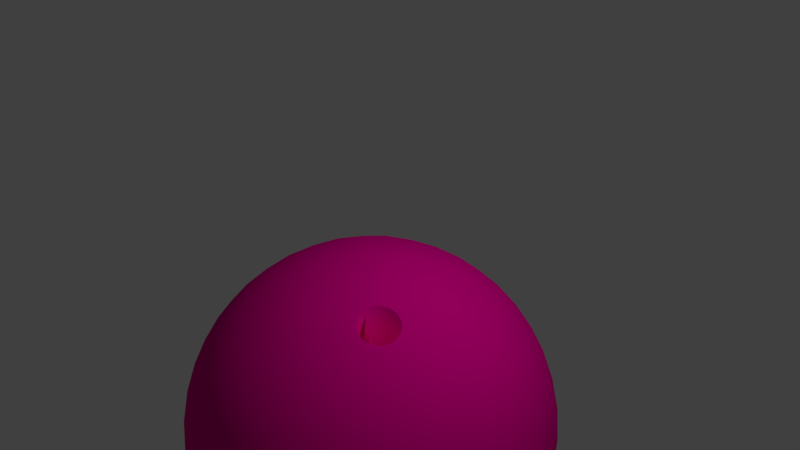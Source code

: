 # Source: BowlingBall.blend  (saved by Blender 2.78.0; exported with 4.5.12 LTS)
import bpy
from mathutils import Matrix  # noqa: F401  (used for matrix-valued properties, if any)

bpy.ops.wm.read_factory_settings(use_empty=True)
scene = bpy.context.scene
scene.name = 'Scene'

# ---- collections
col_collection_1 = bpy.data.collections.new('Collection 1'); scene.collection.children.link(col_collection_1)

# ---- materials (node trees are filled in below, after node groups)
mat_bowlingball = bpy.data.materials.new('BowlingBall')
mat_bowlingball.alpha_threshold = 0.0
mat_bowlingball.use_transparent_shadow = False
mat_bowlingball.diffuse_color = (0.8, 0.0, 0.2848, 1.0)
mat_bowlingball.roughness = 0.5

# ---- material node trees

# ---- world
world_world = bpy.data.worlds.new('World'); scene.world = world_world
world_world.color = (0.05088, 0.05088, 0.05088)
world_world.use_sun_shadow = False
world_world.sun_shadow_jitter_overblur = 0.0
world_world.cycles.sampling_method = 'MANUAL'

# ---- cameras
cam_camera = bpy.data.cameras.new('Camera')
cam_camera.clip_end = 100.0
cam_camera.lens = 35.0
cam_camera.sensor_width = 32.0
cam_camera.sensor_height = 18.0
cam_camera.ortho_scale = 7.314
cam_camera.dof.focus_distance = 0.0
cam_camera.dof.aperture_fstop = 128.0

# ---- lights
light_lamp = bpy.data.lights.new('Lamp', 'POINT')
light_lamp.transmission_factor = 0.0
light_lamp.cutoff_distance = 30.0
light_lamp.energy = 100.0
light_lamp.shadow_buffer_clip_start = 1.001
light_lamp.shadow_soft_size = 0.1
light_lamp.shadow_maximum_resolution = 0.006
light_lamp.use_absolute_resolution = True

# ---- meshes
me_icosphere = bpy.data.meshes.new('Icosphere')
me_icosphere.from_pydata([(0.0, 0.0, -1.0), (0.7236, -0.5257, -0.4472), (-0.2764, -0.8506, -0.4472), (-0.8944, 0.0, -0.4472), (-0.2764, 0.8506, -0.4472), (0.7236, 0.5257, -0.4472), (0.2764, -0.8506, 0.4472), (-0.7236, -0.5257, 0.4472), (-0.7236, 0.5257, 0.4472), (0.2764, 0.8506, 0.4472), (0.8944, 0.0, 0.4472), (0.0, 0.0, 1.0), (-0.2579, -0.7939, -0.5507), (-0.2328, -0.7166, -0.6575), (-0.2007, -0.6177, -0.7604), (-0.1625, -0.5, -0.8507), (-0.1204, -0.3706, -0.921), (-0.07761, -0.2389, -0.9679), (-0.03685, -0.1134, -0.9929), (0.09647, -0.07009, -0.9929), (0.2032, -0.1476, -0.9679), (0.3153, -0.229, -0.921), (0.4253, -0.309, -0.8507), (0.5254, -0.3817, -0.7604), (0.6095, -0.4429, -0.6575), (0.6753, -0.4906, -0.5507), (0.6385, -0.604, -0.477), (0.5319, -0.6817, -0.5023), (0.405, -0.7523, -0.5196), (0.2629, -0.809, -0.5257), (0.1146, -0.8467, -0.5196), (-0.02964, -0.8642, -0.5023), (-0.1615, -0.864, -0.477), (0.7718, 0.4205, -0.477), (0.8127, 0.2952, -0.5023), (0.8407, 0.1527, -0.5196), (0.8506, -1.752e-08, -0.5257), (0.8407, -0.1527, -0.5196), (0.8127, -0.2952, -0.5023), (0.7718, -0.4205, -0.477), (0.09647, 0.07009, -0.9929), (0.2032, 0.1476, -0.9679), (0.3153, 0.229, -0.921), (0.4253, 0.309, -0.8507), (0.5254, 0.3817, -0.7604), (0.6095, 0.4429, -0.6575), (0.6753, 0.4906, -0.5507), (-0.8347, 0.0, -0.5507), (-0.7534, 0.0, -0.6575), (-0.6495, 0.0, -0.7604), (-0.5257, 0.0, -0.8507), (-0.3897, 0.0, -0.921), (-0.2511, 0.0, -0.9679), (-0.1192, 0.0, -0.9929), (-0.3772, -0.7939, -0.477), (-0.484, -0.7166, -0.5023), (-0.5904, -0.6177, -0.5196), (-0.6882, -0.5, -0.5257), (-0.7699, -0.3706, -0.5196), (-0.8311, -0.2389, -0.5023), (-0.8716, -0.1134, -0.477), (-0.2579, 0.7939, -0.5507), (-0.2328, 0.7166, -0.6575), (-0.2007, 0.6177, -0.7604), (-0.1625, 0.5, -0.8507), (-0.1204, 0.3706, -0.921), (-0.07761, 0.2389, -0.9679), (-0.03685, 0.1134, -0.9929), (-0.8716, 0.1134, -0.477), (-0.8311, 0.2389, -0.5023), (-0.7699, 0.3706, -0.5196), (-0.6882, 0.5, -0.5257), (-0.5904, 0.6177, -0.5196), (-0.484, 0.7166, -0.5023), (-0.3772, 0.7939, -0.477), (-0.1615, 0.864, -0.477), (-0.02964, 0.8642, -0.5023), (0.1146, 0.8467, -0.5196), (0.2629, 0.809, -0.5257), (0.405, 0.7523, -0.5196), (0.5319, 0.6817, -0.5023), (0.6385, 0.604, -0.477), (0.9312, -0.07009, 0.3577), (0.9566, -0.1476, 0.2511), (0.9647, -0.229, 0.1299), (0.9511, -0.309, -8.759e-09), (0.9151, -0.3817, -0.1299), (0.8607, -0.4429, -0.2512), (0.7945, -0.4906, -0.3577), (0.7945, 0.4906, -0.3577), (0.8607, 0.4429, -0.2512), (0.9151, 0.3817, -0.1299), (0.9511, 0.309, 8.759e-09), (0.9647, 0.229, 0.1299), (0.9566, 0.1476, 0.2511), (0.9312, 0.07009, 0.3577), (0.2211, -0.9073, 0.3577), (0.1552, -0.9554, 0.2512), (0.08028, -0.9883, 0.1299), (-8.759e-09, -1.0, -8.759e-09), (-0.08028, -0.9883, -0.1299), (-0.1552, -0.9554, -0.2512), (-0.2211, -0.9073, -0.3577), (0.7122, -0.604, -0.3577), (0.6872, -0.6817, -0.2512), (0.6458, -0.7523, -0.1299), (0.5878, -0.809, 8.759e-09), (0.5159, -0.8467, 0.1299), (0.436, -0.8642, 0.2512), (0.3544, -0.864, 0.3577), (-0.7945, -0.4906, 0.3577), (-0.8607, -0.4429, 0.2512), (-0.9151, -0.3817, 0.1299), (-0.9511, -0.309, -8.759e-09), (-0.9647, -0.229, -0.1299), (-0.9566, -0.1476, -0.2511), (-0.9312, -0.07009, -0.3577), (-0.3544, -0.864, -0.3577), (-0.436, -0.8642, -0.2512), (-0.5159, -0.8467, -0.1299), (-0.5878, -0.809, 8.759e-09), (-0.6458, -0.7523, 0.1299), (-0.6872, -0.6817, 0.2512), (-0.7122, -0.604, 0.3577), (-0.7122, 0.604, 0.3577), (-0.6872, 0.6817, 0.2512), (-0.6458, 0.7523, 0.1299), (-0.5878, 0.809, -8.759e-09), (-0.5159, 0.8467, -0.1299), (-0.436, 0.8642, -0.2512), (-0.3544, 0.864, -0.3577), (-0.9312, 0.07009, -0.3577), (-0.9566, 0.1476, -0.2511), (-0.9647, 0.229, -0.1299), (-0.9511, 0.309, 8.759e-09), (-0.9151, 0.3817, 0.1299), (-0.8607, 0.4429, 0.2512), (-0.7945, 0.4906, 0.3577), (0.3544, 0.864, 0.3577), (0.436, 0.8642, 0.2512), (0.5159, 0.8467, 0.1299), (0.5878, 0.809, -8.759e-09), (0.6458, 0.7523, -0.1299), (0.6872, 0.6817, -0.2512), (0.7122, 0.604, -0.3577), (-0.2211, 0.9073, -0.3577), (-0.1552, 0.9554, -0.2512), (-0.08028, 0.9883, -0.1299), (8.759e-09, 1.0, 8.759e-09), (0.08028, 0.9883, 0.1299), (0.1552, 0.9554, 0.2512), (0.2211, 0.9073, 0.3577), (0.8716, -0.1134, 0.477), (0.8311, -0.2389, 0.5023), (0.7699, -0.3706, 0.5196), (0.6882, -0.5, 0.5257), (0.5904, -0.6177, 0.5196), (0.484, -0.7166, 0.5023), (0.3772, -0.7939, 0.477), (0.1615, -0.864, 0.477), (0.02964, -0.8642, 0.5023), (-0.1146, -0.8467, 0.5196), (-0.2629, -0.809, 0.5257), (-0.405, -0.7523, 0.5196), (-0.5319, -0.6817, 0.5023), (-0.6385, -0.604, 0.477), (-0.7718, -0.4205, 0.477), (-0.8127, -0.2952, 0.5023), (-0.8407, -0.1527, 0.5196), (-0.8506, 1.752e-08, 0.5257), (-0.8407, 0.1527, 0.5196), (-0.8127, 0.2952, 0.5023), (-0.7718, 0.4205, 0.477), (-0.6385, 0.604, 0.477), (-0.5319, 0.6817, 0.5023), (-0.405, 0.7523, 0.5196), (-0.2629, 0.809, 0.5257), (-0.1146, 0.8467, 0.5196), (0.02964, 0.8642, 0.5023), (0.1615, 0.864, 0.477), (0.3772, 0.7939, 0.477), (0.484, 0.7166, 0.5023), (0.5904, 0.6177, 0.5196), (0.6882, 0.5, 0.5257), (0.7699, 0.3706, 0.5196), (0.8311, 0.2389, 0.5023), (0.8716, 0.1134, 0.477), (0.03685, -0.1134, 0.9929), (0.07761, -0.2389, 0.9679), (0.1204, -0.3706, 0.921), (0.1625, -0.5, 0.8507), (0.2007, -0.6177, 0.7604), (0.2328, -0.7166, 0.6575), (0.2579, -0.7939, 0.5507), (0.8347, 0.0, 0.5507), (0.7534, 0.0, 0.6575), (0.6495, 0.0, 0.7604), (0.5257, 0.0, 0.8507), (0.3897, 0.0, 0.921), (0.2511, 0.0, 0.9679), (0.1192, 0.0, 0.9929), (-0.09647, -0.07009, 0.9929), (-0.2032, -0.1476, 0.9679), (-0.3153, -0.229, 0.921), (-0.4253, -0.309, 0.8507), (-0.5254, -0.3817, 0.7604), (-0.6095, -0.4429, 0.6575), (-0.6753, -0.4906, 0.5507), (-0.09647, 0.07009, 0.9929), (-0.2032, 0.1476, 0.9679), (-0.3153, 0.229, 0.921), (-0.4253, 0.309, 0.8507), (-0.5254, 0.3817, 0.7604), (-0.6095, 0.4429, 0.6575), (-0.6753, 0.4906, 0.5507), (0.03685, 0.1134, 0.9929), (0.07761, 0.2389, 0.9679), (0.1204, 0.3706, 0.921), (0.1625, 0.5, 0.8507), (0.2007, 0.6177, 0.7604), (0.2328, 0.7166, 0.6575), (0.2579, 0.7939, 0.5507), (0.1662, 0.1207, 0.9787), (0.3072, 0.1265, 0.9432), (0.2152, 0.253, 0.9432), (0.4514, 0.1297, 0.8829), (0.3618, 0.2629, 0.8944), (0.2629, 0.3892, 0.8829), (0.5878, 0.1297, 0.7985), (0.5067, 0.2664, 0.8199), (0.41, 0.3996, 0.8199), (0.305, 0.5189, 0.7986), (0.7063, 0.1265, 0.6966), (0.6382, 0.2629, 0.7236), (0.55, 0.3996, 0.7334), (0.4472, 0.5257, 0.7236), (0.3386, 0.6326, 0.6966), (0.801, 0.1208, 0.5863), (0.7474, 0.253, 0.6143), (0.6721, 0.3892, 0.6299), (0.5778, 0.5189, 0.6299), (0.4716, 0.6326, 0.6143), (0.3624, 0.7245, 0.5863), (-0.06348, 0.1954, 0.9787), (-0.02541, 0.3312, 0.9432), (-0.1741, 0.2829, 0.9432), (0.0161, 0.4694, 0.8829), (-0.1382, 0.4253, 0.8944), (-0.2889, 0.3703, 0.8829), (0.05825, 0.5991, 0.7986), (-0.09678, 0.5642, 0.8199), (-0.2534, 0.5134, 0.8199), (-0.3993, 0.4504, 0.7986), (0.09791, 0.7108, 0.6966), (-0.05279, 0.6882, 0.7236), (-0.2101, 0.6466, 0.7334), (-0.3618, 0.5878, 0.7236), (-0.497, 0.5175, 0.6966), (0.1327, 0.7991, 0.5863), (-0.009708, 0.789, 0.6143), (-0.1625, 0.7595, 0.6299), (-0.315, 0.7099, 0.6299), (-0.4559, 0.644, 0.6143), (-0.5771, 0.5685, 0.5863), (-0.2054, 0.0, 0.9787), (-0.3229, 0.07819, 0.9432), (-0.3229, -0.07819, 0.9432), (-0.4414, 0.1604, 0.8829), (-0.4472, -1.567e-08, 0.8944), (-0.4414, -0.1604, 0.8829), (-0.5518, 0.2405, 0.7986), (-0.5665, 0.08232, 0.8199), (-0.5665, -0.08232, 0.8199), (-0.5518, -0.2405, 0.7986), (-0.6457, 0.3128, 0.6966), (-0.6708, 0.1625, 0.7236), (-0.6798, -1.662e-08, 0.7334), (-0.6708, -0.1625, 0.7236), (-0.6457, -0.3128, 0.6966), (-0.719, 0.3731, 0.5863), (-0.7534, 0.2346, 0.6143), (-0.7725, 0.08018, 0.6299), (-0.7725, -0.08018, 0.6299), (-0.7534, -0.2346, 0.6143), (-0.719, -0.3731, 0.5863), (-0.06348, -0.1954, 0.9787), (-0.1741, -0.2829, 0.9432), (-0.02541, -0.3312, 0.9432), (-0.2889, -0.3703, 0.8829), (-0.1382, -0.4253, 0.8944), (0.0161, -0.4694, 0.8829), (-0.3993, -0.4504, 0.7986), (-0.2534, -0.5134, 0.8199), (-0.09678, -0.5642, 0.8199), (0.05825, -0.5991, 0.7986), (-0.497, -0.5175, 0.6966), (-0.3618, -0.5878, 0.7236), (-0.2101, -0.6466, 0.7334), (-0.05279, -0.6882, 0.7236), (0.09791, -0.7108, 0.6966), (-0.5771, -0.5685, 0.5863), (-0.4559, -0.644, 0.6143), (-0.315, -0.7099, 0.6299), (-0.1625, -0.7595, 0.6299), (-0.009708, -0.789, 0.6143), (0.1327, -0.7991, 0.5863), (0.1662, -0.1207, 0.9787), (0.2452, -0.2556, 0.9329), (0.3188, -0.1542, 0.9329), (0.2852, -0.3615, 0.8848), (0.2977, -0.3458, 0.886), (0.4319, -0.1595, 0.8848), (0.305, -0.5189, 0.7986), (0.3994, -0.3696, 0.8358), (0.475, -0.2657, 0.8358), (0.5878, -0.1297, 0.7985), (0.3386, -0.6326, 0.6966), (0.4472, -0.5257, 0.7236), (0.55, -0.3996, 0.7334), (0.6382, -0.2629, 0.7236), (0.7063, -0.1265, 0.6966), (0.3624, -0.7245, 0.5863), (0.4716, -0.6326, 0.6143), (0.5778, -0.5189, 0.6299), (0.6721, -0.3892, 0.6299), (0.7474, -0.253, 0.6143), (0.801, -0.1208, 0.5863), (0.9037, 0.1954, 0.3809), (0.9215, 0.2829, 0.2661), (0.855, 0.3312, 0.3991), (0.9189, 0.3703, 0.1364), (0.8618, 0.4253, 0.2764), (0.7824, 0.4694, 0.4092), (0.8928, 0.4504, -3.13e-08), (0.8467, 0.5134, 0.1401), (0.7766, 0.5643, 0.2801), (0.6882, 0.5991, 0.4092), (0.8453, 0.5175, -0.133), (0.809, 0.5878, 0.0), (0.7499, 0.6466, 0.1401), (0.6708, 0.6882, 0.2764), (0.5792, 0.7108, 0.3991), (0.7825, 0.5685, -0.2539), (0.7534, 0.644, -0.133), (0.7043, 0.7099, 5.114e-08), (0.6361, 0.7595, 0.1364), (0.5538, 0.789, 0.2661), (0.4651, 0.7991, 0.3809), (0.09345, 0.9199, 0.3809), (0.0157, 0.9638, 0.2661), (-0.05082, 0.9155, 0.3991), (-0.0682, 0.9883, 0.1364), (-0.1382, 0.9511, 0.2764), (-0.2046, 0.8892, 0.4092), (-0.1525, 0.9883, -3.443e-07), (-0.2266, 0.9639, 0.1401), (-0.2966, 0.913, 0.2801), (-0.3571, 0.8396, 0.4092), (-0.2309, 0.9638, -0.133), (-0.309, 0.9511, -4.92e-07), (-0.3832, 0.913, 0.1401), (-0.4472, 0.8506, 0.2764), (-0.497, 0.7705, 0.3991), (-0.2989, 0.9199, -0.2539), (-0.3797, 0.9155, -0.133), (-0.4575, 0.8892, -3.835e-07), (-0.5257, 0.8396, 0.1364), (-0.5792, 0.7705, 0.2661), (-0.6163, 0.6893, 0.3809), (-0.846, 0.3731, 0.3809), (-0.9118, 0.3128, 0.2661), (-0.8864, 0.2346, 0.3991), (-0.961, 0.2405, 0.1364), (-0.9472, 0.1625, 0.2764), (-0.9089, 0.08018, 0.4092), (-0.9871, 0.1604, 1.095e-07), (-0.9867, 0.08232, 0.1401), (-0.96, -8.034e-08, 0.2801), (-0.9089, -0.08018, 0.4092), (-0.988, 0.07819, -0.133), (-1.0, -3.608e-07, 6.396e-07), (-0.9867, -0.08232, 0.1401), (-0.9472, -0.1625, 0.2764), (-0.8864, -0.2346, 0.3991), (-0.9672, -4.046e-07, -0.2539), (-0.988, -0.07819, -0.133), (-0.9871, -0.1604, 1.457e-06), (-0.961, -0.2405, 0.1364), (-0.9118, -0.3128, 0.2661), (-0.846, -0.3731, 0.3809), (-0.6163, -0.6893, 0.3809), (-0.5792, -0.7705, 0.2661), (-0.497, -0.7705, 0.3991), (-0.5257, -0.8396, 0.1364), (-0.4472, -0.8506, 0.2764), (-0.3571, -0.8396, 0.4092), (-0.4575, -0.8892, -6.26e-07), (-0.3832, -0.913, 0.1401), (-0.2966, -0.913, 0.2801), (-0.2046, -0.8892, 0.4092), (-0.3797, -0.9155, -0.133), (-0.309, -0.9511, -7.872e-07), (-0.2266, -0.9639, 0.1401), (-0.1382, -0.9511, 0.2764), (-0.05082, -0.9155, 0.3991), (-0.2989, -0.9199, -0.2539), (-0.2309, -0.9638, -0.133), (-0.1525, -0.9883, -4.943e-07), (-0.06821, -0.9883, 0.1364), (0.0157, -0.9638, 0.2661), (0.09345, -0.9199, 0.3809), (0.4651, -0.7991, 0.3809), (0.5778, -0.7683, 0.2676), (0.5982, -0.7057, 0.3742), (0.644, -0.743, 0.167), (0.6846, -0.6182, 0.3794), (0.7043, -0.7099, -1.095e-06), (0.7325, -0.6553, 0.1698), (0.7533, -0.5911, 0.2791), (0.7995, -0.4601, 0.3794), (0.7534, -0.644, -0.133), (0.809, -0.5878, -1.902e-06), (0.8496, -0.4941, 0.1698), (0.422, -0.5031, 0.09199), (0.856, -0.3509, 0.3742), (0.7825, -0.5685, -0.2539), (0.8453, -0.5175, -0.133), (0.8928, -0.4504, -2.276e-06), (0.9057, -0.3829, 0.167), (0.9093, -0.3121, 0.2676), (0.9037, -0.1954, 0.3809), (0.2989, 0.9199, 0.2539), (0.3797, 0.9155, 0.133), (0.2309, 0.9638, 0.133), (0.4575, 0.8892, -4.545e-09), (0.309, 0.9511, -1.307e-14), (0.1525, 0.9883, 4.545e-09), (0.5257, 0.8396, -0.1364), (0.3832, 0.913, -0.1401), (0.2266, 0.9639, -0.1401), (0.06821, 0.9883, -0.1364), (0.5792, 0.7705, -0.2661), (0.4472, 0.8506, -0.2764), (0.2966, 0.913, -0.2801), (0.1382, 0.9511, -0.2764), (-0.0157, 0.9638, -0.2661), (0.6163, 0.6893, -0.3809), (0.497, 0.7705, -0.3991), (0.3571, 0.8396, -0.4092), (0.2046, 0.8892, -0.4092), (0.05082, 0.9155, -0.3991), (-0.09345, 0.9199, -0.3809), (-0.7825, 0.5685, 0.2539), (-0.7534, 0.644, 0.133), (-0.8453, 0.5175, 0.133), (-0.7043, 0.7099, -4.545e-09), (-0.809, 0.5878, -3.922e-14), (-0.8928, 0.4504, 4.545e-09), (-0.6361, 0.7595, -0.1364), (-0.7499, 0.6466, -0.1401), (-0.8467, 0.5134, -0.1401), (-0.9189, 0.3703, -0.1364), (-0.5538, 0.789, -0.2661), (-0.6708, 0.6882, -0.2764), (-0.7766, 0.5643, -0.2801), (-0.8618, 0.4253, -0.2764), (-0.9215, 0.2829, -0.2661), (-0.4651, 0.7991, -0.3809), (-0.5792, 0.7108, -0.3991), (-0.6882, 0.5991, -0.4092), (-0.7824, 0.4694, -0.4092), (-0.855, 0.3312, -0.3991), (-0.9037, 0.1954, -0.3809), (-0.7825, -0.5685, 0.2539), (-0.8453, -0.5175, 0.133), (-0.7534, -0.644, 0.133), (-0.8928, -0.4504, -4.545e-09), (-0.809, -0.5878, 4.016e-14), (-0.7043, -0.7099, 4.545e-09), (-0.9189, -0.3703, -0.1364), (-0.8467, -0.5134, -0.1401), (-0.7499, -0.6466, -0.1401), (-0.6361, -0.7595, -0.1364), (-0.9215, -0.2829, -0.2661), (-0.8618, -0.4253, -0.2764), (-0.7766, -0.5643, -0.2801), (-0.6708, -0.6882, -0.2764), (-0.5538, -0.789, -0.2661), (-0.9037, -0.1954, -0.3809), (-0.855, -0.3312, -0.3991), (-0.7824, -0.4694, -0.4092), (-0.6882, -0.5991, -0.4092), (-0.5792, -0.7108, -0.3991), (-0.4651, -0.7991, -0.3809), (0.2989, -0.9199, 0.2539), (0.2309, -0.9638, 0.133), (0.3797, -0.9155, 0.133), (0.1525, -0.9883, -4.545e-09), (0.309, -0.9511, 1.401e-14), (0.4575, -0.8892, 4.545e-09), (0.06821, -0.9883, -0.1364), (0.2266, -0.9639, -0.1401), (0.3832, -0.913, -0.1401), (0.5257, -0.8396, -0.1364), (-0.0157, -0.9638, -0.2661), (0.1382, -0.9511, -0.2764), (0.2966, -0.913, -0.2801), (0.4472, -0.8506, -0.2764), (0.5792, -0.7705, -0.2661), (-0.09345, -0.9199, -0.3809), (0.05082, -0.9155, -0.3991), (0.2046, -0.8892, -0.4092), (0.3571, -0.8396, -0.4092), (0.497, -0.7705, -0.3991), (0.6163, -0.6893, -0.3809), (0.9672, -1.507e-08, 0.2539), (0.988, -0.07819, 0.133), (0.988, 0.07819, 0.133), (0.9871, -0.1604, -4.545e-09), (1.0, -1.567e-08, 4.669e-16), (0.9871, 0.1604, 4.545e-09), (0.961, -0.2405, -0.1364), (0.9867, -0.08232, -0.1401), (0.9867, 0.08232, -0.1401), (0.961, 0.2405, -0.1364), (0.9118, -0.3128, -0.2661), (0.9472, -0.1625, -0.2764), (0.96, -3.324e-08, -0.2801), (0.9472, 0.1625, -0.2764), (0.9118, 0.3128, -0.2661), (0.846, -0.3731, -0.3809), (0.8864, -0.2346, -0.3991), (0.9089, -0.08018, -0.4092), (0.9089, 0.08018, -0.4092), (0.8864, 0.2346, -0.3991), (0.846, 0.3731, -0.3809), (0.5771, 0.5685, -0.5863), (0.497, 0.5175, -0.6966), (0.4559, 0.644, -0.6143), (0.3993, 0.4504, -0.7986), (0.3618, 0.5878, -0.7236), (0.315, 0.7099, -0.6299), (0.2889, 0.3703, -0.8829), (0.2534, 0.5134, -0.8199), (0.2101, 0.6466, -0.7334), (0.1625, 0.7595, -0.6299), (0.1741, 0.2829, -0.9432), (0.1382, 0.4253, -0.8944), (0.09678, 0.5642, -0.8199), (0.05279, 0.6882, -0.7236), (0.009708, 0.789, -0.6143), (0.06348, 0.1954, -0.9787), (0.02541, 0.3312, -0.9432), (-0.0161, 0.4694, -0.8829), (-0.05825, 0.5991, -0.7986), (-0.09792, 0.7108, -0.6966), (-0.1327, 0.7991, -0.5863), (-0.3624, 0.7245, -0.5863), (-0.3386, 0.6326, -0.6966), (-0.4716, 0.6326, -0.6143), (-0.305, 0.5189, -0.7986), (-0.4472, 0.5257, -0.7236), (-0.5778, 0.5189, -0.6299), (-0.2629, 0.3892, -0.8829), (-0.41, 0.3996, -0.8199), (-0.55, 0.3996, -0.7334), (-0.6721, 0.3892, -0.6299), (-0.2152, 0.253, -0.9432), (-0.3618, 0.2629, -0.8944), (-0.5067, 0.2664, -0.8199), (-0.6382, 0.2629, -0.7236), (-0.7474, 0.253, -0.6143), (-0.1662, 0.1207, -0.9787), (-0.3072, 0.1265, -0.9432), (-0.4514, 0.1297, -0.8829), (-0.5878, 0.1297, -0.7985), (-0.7063, 0.1265, -0.6966), (-0.801, 0.1207, -0.5863), (-0.801, -0.1207, -0.5863), (-0.7063, -0.1265, -0.6966), (-0.7474, -0.253, -0.6143), (-0.5878, -0.1297, -0.7985), (-0.6382, -0.2629, -0.7236), (-0.6721, -0.3892, -0.6299), (-0.4514, -0.1297, -0.8829), (-0.5067, -0.2664, -0.8199), (-0.55, -0.3996, -0.7334), (-0.5778, -0.5189, -0.6299), (-0.3072, -0.1265, -0.9432), (-0.3618, -0.2629, -0.8944), (-0.41, -0.3996, -0.8199), (-0.4472, -0.5257, -0.7236), (-0.4716, -0.6326, -0.6143), (-0.1662, -0.1208, -0.9787), (-0.2152, -0.253, -0.9432), (-0.2629, -0.3892, -0.8829), (-0.305, -0.5189, -0.7986), (-0.3386, -0.6326, -0.6966), (-0.3624, -0.7245, -0.5863), (0.719, 0.3731, -0.5863), (0.7534, 0.2346, -0.6143), (0.6457, 0.3128, -0.6966), (0.7725, 0.08018, -0.6299), (0.6708, 0.1625, -0.7236), (0.5518, 0.2405, -0.7986), (0.7725, -0.08018, -0.6299), (0.6798, -4.82e-07, -0.7334), (0.5665, 0.08232, -0.8199), (0.4414, 0.1604, -0.8829), (0.7534, -0.2346, -0.6143), (0.6708, -0.1625, -0.7236), (0.5665, -0.08232, -0.8199), (0.4472, -7.38e-07, -0.8944), (0.3229, 0.07819, -0.9432), (0.719, -0.3731, -0.5863), (0.6457, -0.3128, -0.6966), (0.5518, -0.2405, -0.7985), (0.4414, -0.1604, -0.8829), (0.3229, -0.07819, -0.9432), (0.2054, -5.632e-07, -0.9787), (-0.1327, -0.7991, -0.5863), (-0.09791, -0.7108, -0.6966), (0.009709, -0.789, -0.6143), (-0.05825, -0.5991, -0.7986), (0.05279, -0.6882, -0.7236), (0.1625, -0.7595, -0.6299), (-0.0161, -0.4694, -0.8829), (0.09678, -0.5642, -0.8199), (0.2101, -0.6466, -0.7334), (0.315, -0.7099, -0.6299), (0.02541, -0.3312, -0.9432), (0.1382, -0.4253, -0.8944), (0.2534, -0.5134, -0.8199), (0.3618, -0.5878, -0.7236), (0.4559, -0.644, -0.6143), (0.06348, -0.1954, -0.9787), (0.1741, -0.2829, -0.9432), (0.2889, -0.3703, -0.8829), (0.3993, -0.4504, -0.7986), (0.497, -0.5175, -0.6966), (0.5771, -0.5685, -0.5863), (0.5538, -0.789, 0.2661), (0.5792, -0.7108, 0.3991), (0.7499, -0.6466, 0.1401), (0.7949, -0.5338, 0.2791), (0.6361, -0.7595, 0.1364), (0.6882, -0.5991, 0.4092), (0.5897, -0.7488, 0.293), (0.5915, -0.7364, 0.3199), (0.5992, -0.7194, 0.343), (0.7341, -0.643, 0.2021), (0.7423, -0.6255, 0.2259), (0.7439, -0.6127, 0.2537), (0.6008, -0.7571, 0.2447), (0.6144, -0.7539, 0.2191), (0.6318, -0.7451, 0.1979), (0.6244, -0.6843, 0.3686), (0.6439, -0.6631, 0.3735), (0.6648, -0.6435, 0.3707), (0.667, -0.7194, 0.1755), (0.6886, -0.6997, 0.1722), (0.7084, -0.6784, 0.1768), (0.7002, -0.6173, 0.3491), (0.7183, -0.6082, 0.3279), (0.7323, -0.6046, 0.3022), (0.5851, -0.7259, 0.3558), (0.6101, -0.7025, 0.3582), (0.7578, -0.5986, 0.2493), (0.7402, -0.6064, 0.2785), (0.6239, -0.7565, 0.1832), (0.6485, -0.7339, 0.1844), (0.6632, -0.6355, 0.3891), (0.6825, -0.6291, 0.3626), (0.7152, -0.677, 0.1578), (0.7227, -0.6603, 0.1867), (0.7438, -0.5889, 0.3076), (0.593, -0.7551, 0.2688), (0.5738, -0.7607, 0.2966), (0.5759, -0.7459, 0.3285), (0.7461, -0.6345, 0.1883), (0.7557, -0.6138, 0.2164), (0.5871, -0.7707, 0.2387), (0.6033, -0.7668, 0.2083), (0.6153, -0.6837, 0.3866), (0.6384, -0.6586, 0.3924), (0.6662, -0.7256, 0.1563), (0.6917, -0.7022, 0.1524), (0.7057, -0.604, 0.3632), (0.7271, -0.5931, 0.338), (0.4676, -0.5496, 0.1106), (0.5016, -0.4448, 0.2888), (0.4121, -0.5708, 0.195), (0.4292, -0.5182, 0.2844), (0.5418, -0.476, 0.1129), (0.5593, -0.422, 0.2047), (0.4183, -0.5351, 0.2692), (0.563, -0.4284, 0.1799), (0.4509, -0.5608, 0.1241), (0.4839, -0.4592, 0.2969), (0.5275, -0.494, 0.103), (0.5514, -0.4203, 0.2284), (0.4088, -0.5645, 0.2192), (0.4106, -0.5521, 0.2461), (0.5532, -0.4587, 0.1283), (0.5614, -0.4412, 0.1521), (0.4198, -0.5728, 0.1709), (0.4335, -0.5696, 0.1453), (0.4435, -0.5, 0.2948), (0.463, -0.4788, 0.2997), (0.4861, -0.5351, 0.1017), (0.5077, -0.5154, 0.09838), (0.5193, -0.433, 0.2754), (0.5374, -0.4238, 0.2541), (0.7766, -0.5643, 0.2801), (0.7824, -0.4694, 0.4092), (0.9189, -0.3703, 0.1364), (0.9215, -0.2829, 0.2661), (0.8467, -0.5134, 0.1401), (0.855, -0.3312, 0.3991), (0.8013, -0.5097, 0.3022), (0.8004, -0.4952, 0.3279), (0.8035, -0.4751, 0.3491), (0.9039, -0.3706, 0.1979), (0.9069, -0.3514, 0.2191), (0.9057, -0.3374, 0.2447), (0.8126, -0.5182, 0.2537), (0.8243, -0.5126, 0.2259), (0.8384, -0.4995, 0.2021), (0.8175, -0.4334, 0.3707), (0.8296, -0.4075, 0.3735), (0.8438, -0.3824, 0.3686), (0.8641, -0.4641, 0.1768), (0.8782, -0.4387, 0.1722), (0.8903, -0.412, 0.1755), (0.8694, -0.3476, 0.343), (0.8831, -0.335, 0.3199), (0.8944, -0.3294, 0.293), (0.7925, -0.4845, 0.3632), (0.8093, -0.4547, 0.3626), (0.9144, -0.3202, 0.2387), (0.9014, -0.3306, 0.2688), (0.834, -0.5135, 0.1883), (0.8513, -0.4833, 0.1867), (0.8404, -0.3739, 0.3866), (0.8567, -0.3631, 0.3582), (0.896, -0.4093, 0.1563), (0.8984, -0.39, 0.1844), (0.9008, -0.3106, 0.2966), (0.8054, -0.5166, 0.2785), (0.79, -0.5254, 0.3076), (0.7888, -0.5083, 0.338), (0.9122, -0.3596, 0.1832), (0.9157, -0.3368, 0.2083), (0.8035, -0.5357, 0.2493), (0.8173, -0.5291, 0.2164), (0.8093, -0.4344, 0.3891), (0.8237, -0.4037, 0.3924), (0.8649, -0.471, 0.1578), (0.8816, -0.4409, 0.1524), (0.8712, -0.3321, 0.3558), (0.8874, -0.3172, 0.3285), (0.5791, -0.3478, 0.0998), (0.5896, -0.2898, 0.1895), (0.5845, -0.2276, 0.2713), (0.5332, -0.3811, 0.1916), (0.5371, -0.3192, 0.2757), (0.6262, -0.2545, 0.09751), (0.6292, -0.1951, 0.1819), (0.5313, -0.3396, 0.2623), (0.6335, -0.2019, 0.1578), (0.5662, -0.364, 0.1152), (0.5716, -0.2469, 0.2817), (0.6181, -0.2765, 0.08859), (0.6222, -0.1939, 0.2061), (0.5291, -0.3742, 0.2153), (0.5282, -0.3597, 0.241), (0.6317, -0.2351, 0.111), (0.6347, -0.2159, 0.1322), (0.5404, -0.3827, 0.1668), (0.5521, -0.3771, 0.139), (0.5453, -0.2979, 0.2838), (0.5574, -0.272, 0.2866), (0.5919, -0.3286, 0.08988), (0.606, -0.3032, 0.0853), (0.5972, -0.2121, 0.2561), (0.6109, -0.1995, 0.233), (0.4443, -0.4574, 0.184), (0.456, -0.3984, 0.2702), (0.3665, -0.5243, 0.1764), (0.3836, -0.4717, 0.2658), (0.4962, -0.4295, 0.09428), (0.5137, -0.3756, 0.1861), (0.3727, -0.4886, 0.2506), (0.5174, -0.3819, 0.1613), (0.4053, -0.5143, 0.1055), (0.4383, -0.4127, 0.2783), (0.4819, -0.4476, 0.08436), (0.5058, -0.3738, 0.2098), (0.3632, -0.518, 0.2006), (0.365, -0.5056, 0.2275), (0.5076, -0.4122, 0.1097), (0.5158, -0.3947, 0.1335), (0.3742, -0.5263, 0.1523), (0.3879, -0.5231, 0.1267), (0.3979, -0.4535, 0.2762), (0.4174, -0.4323, 0.2811), (0.4405, -0.4886, 0.08307), (0.4621, -0.4689, 0.07978), (0.4736, -0.3865, 0.2568), (0.4918, -0.3774, 0.2355), (0.2152, -0.253, 0.9432), (0.3072, -0.1265, 0.9432), (0.41, -0.3996, 0.8199), (0.5067, -0.2664, 0.8199), (0.2629, -0.3892, 0.8829), (0.4514, -0.1297, 0.8829), (0.2707, -0.233, 0.931), (0.285, -0.207, 0.9329), (0.3052, -0.1854, 0.931), (0.415, -0.339, 0.8402), (0.4361, -0.3168, 0.8383), (0.4507, -0.29, 0.8402), (0.2633, -0.2813, 0.9195), (0.2694, -0.308, 0.9091), (0.2823, -0.3306, 0.8969), (0.3489, -0.1635, 0.9195), (0.3761, -0.1611, 0.9091), (0.4017, -0.1663, 0.8969), (0.3173, -0.3567, 0.8748), (0.3434, -0.3626, 0.8625), (0.3708, -0.3606, 0.8519), (0.4373, -0.1916, 0.8748), (0.451, -0.2146, 0.8625), (0.4575, -0.2412, 0.8519), (0.2938, -0.1705, 0.9383), (0.326, -0.1719, 0.9264), (0.4674, -0.2952, 0.8302), (0.457, -0.2653, 0.8449), (0.2666, -0.3432, 0.8979), (0.2977, -0.3458, 0.886), (0.4088, -0.1474, 0.8979), (0.4208, -0.1763, 0.886), (0.372, -0.3791, 0.8442), (0.3936, -0.3526, 0.8449), (0.4756, -0.2367, 0.8442), (0.2642, -0.2569, 0.9264), (0.2529, -0.2268, 0.9383), (0.2698, -0.196, 0.9406), (0.4252, -0.3533, 0.8302), (0.4501, -0.327, 0.8278), (0.2441, -0.2848, 0.9246), (0.2513, -0.3163, 0.9122), (0.3463, -0.1442, 0.9246), (0.3785, -0.1413, 0.9122), (0.3087, -0.3746, 0.8713), (0.3396, -0.3816, 0.8566), (0.4517, -0.1778, 0.8713), (0.4678, -0.205, 0.8566), (0.2977, -0.3458, 0.886), (0.2977, -0.3458, 0.886), (0.4208, -0.1763, 0.886), (0.2642, -0.2569, 0.9264), (0.326, -0.1719, 0.9264), (0.3936, -0.3526, 0.8449), (0.457, -0.2653, 0.8449), (0.3052, -0.1854, 0.931), (0.4507, -0.29, 0.8402), (0.2823, -0.3306, 0.8969), (0.4017, -0.1663, 0.8969), (0.3708, -0.3606, 0.8519), (0.4575, -0.2412, 0.8519), (0.2707, -0.233, 0.931), (0.285, -0.207, 0.9329), (0.415, -0.339, 0.8402), (0.4361, -0.3168, 0.8383), (0.2633, -0.2813, 0.9195), (0.2694, -0.308, 0.9091), (0.3489, -0.1635, 0.9195), (0.3761, -0.1611, 0.9091), (0.3173, -0.3567, 0.8748), (0.3434, -0.3626, 0.8625), (0.4373, -0.1916, 0.8748), (0.451, -0.2146, 0.8625), (0.0874, -0.193, 0.3709), (0.4208, -0.1763, 0.886), (0.2642, -0.2569, 0.9264), (0.326, -0.1719, 0.9264), (0.3936, -0.3526, 0.8449), (0.457, -0.2653, 0.8449), (0.3052, -0.1854, 0.931), (0.4507, -0.29, 0.8402), (0.2823, -0.3306, 0.8969), (0.4017, -0.1663, 0.8969), (0.3708, -0.3606, 0.8519), (0.4575, -0.2412, 0.8519), (0.2707, -0.233, 0.931), (0.285, -0.207, 0.9329), (0.415, -0.339, 0.8402), (0.4361, -0.3168, 0.8383), (0.2633, -0.2813, 0.9195), (0.2694, -0.308, 0.9091), (0.3489, -0.1635, 0.9195), (0.3761, -0.1611, 0.9091), (0.3173, -0.3567, 0.8748), (0.3434, -0.3626, 0.8625), (0.4373, -0.1916, 0.8748), (0.451, -0.2146, 0.8625), (0.4208, -0.1763, 0.886), (0.2642, -0.2569, 0.9264), (0.326, -0.1719, 0.9264), (0.3936, -0.3526, 0.8449), (0.457, -0.2653, 0.8449), (0.3052, -0.1854, 0.931), (0.4507, -0.29, 0.8402), (0.2823, -0.3306, 0.8969), (0.4017, -0.1663, 0.8969), (0.3708, -0.3606, 0.8519), (0.4575, -0.2412, 0.8519), (0.2707, -0.233, 0.931), (0.285, -0.207, 0.9329), (0.415, -0.339, 0.8402), (0.4361, -0.3168, 0.8383), (0.2633, -0.2813, 0.9195), (0.2694, -0.308, 0.9091), (0.3489, -0.1635, 0.9195), (0.3761, -0.1611, 0.9091), (0.3173, -0.3567, 0.8748), (0.3434, -0.3626, 0.8625), (0.4373, -0.1916, 0.8748), (0.451, -0.2146, 0.8625), (0.1515, -0.1101, 0.3794), (0.2105, -0.02349, 0.3709), (0.05389, -0.1041, 0.4114), (0.1157, -0.01907, 0.4114), (0.1833, -0.1998, 0.3299), (0.2467, -0.1125, 0.3299), (0.09491, -0.03266, 0.4159), (0.2404, -0.1372, 0.3252), (0.07196, -0.1778, 0.3819), (0.1914, -0.01349, 0.3819), (0.1605, -0.2078, 0.3368), (0.2472, -0.08846, 0.3368), (0.06039, -0.08017, 0.4159), (0.07466, -0.05424, 0.4179), (0.2047, -0.1862, 0.3252), (0.2258, -0.164, 0.3233), (0.05305, -0.1285, 0.4045), (0.05914, -0.1552, 0.394), (0.1386, -0.01073, 0.4045), (0.1658, -0.008293, 0.394), (0.107, -0.2039, 0.3597), (0.1331, -0.2098, 0.3474), (0.227, -0.03877, 0.3597), (0.2407, -0.06176, 0.3474)], [], [(0, 19, 18), (1, 25, 39), (0, 18, 53), (0, 53, 67), (0, 67, 40), (1, 39, 88), (2, 32, 102), (3, 60, 116), (4, 74, 130), (5, 81, 144), (1, 88, 103), (2, 102, 117), (3, 116, 131), (4, 130, 145), (5, 144, 89), (6, 158, 193), (7, 165, 207), (8, 172, 214), (9, 179, 221), (10, 186, 194), (200, 215, 11), (199, 222, 200), (198, 223, 199), (197, 225, 198), (196, 228, 197), (195, 232, 196), (194, 237, 195), (200, 222, 215), (222, 216, 215), (199, 223, 222), (223, 224, 222), (222, 224, 216), (224, 217, 216), (198, 225, 223), (225, 226, 223), (223, 226, 224), (226, 227, 224), (224, 227, 217), (227, 218, 217), (197, 228, 225), (228, 229, 225), (225, 229, 226), (229, 230, 226), (226, 230, 227), (230, 231, 227), (227, 231, 218), (231, 219, 218), (196, 232, 228), (232, 233, 228), (228, 233, 229), (233, 234, 229), (229, 234, 230), (234, 235, 230), (230, 235, 231), (235, 236, 231), (231, 236, 219), (236, 220, 219), (195, 237, 232), (237, 238, 232), (232, 238, 233), (238, 239, 233), (233, 239, 234), (239, 240, 234), (234, 240, 235), (240, 241, 235), (235, 241, 236), (241, 242, 236), (236, 242, 220), (242, 221, 220), (194, 186, 237), (186, 185, 237), (237, 185, 238), (185, 184, 238), (238, 184, 239), (184, 183, 239), (239, 183, 240), (183, 182, 240), (240, 182, 241), (182, 181, 241), (241, 181, 242), (181, 180, 242), (242, 180, 221), (180, 9, 221), (215, 208, 11), (216, 243, 215), (217, 244, 216), (218, 246, 217), (219, 249, 218), (220, 253, 219), (221, 258, 220), (215, 243, 208), (243, 209, 208), (216, 244, 243), (244, 245, 243), (243, 245, 209), (245, 210, 209), (217, 246, 244), (246, 247, 244), (244, 247, 245), (247, 248, 245), (245, 248, 210), (248, 211, 210), (218, 249, 246), (249, 250, 246), (246, 250, 247), (250, 251, 247), (247, 251, 248), (251, 252, 248), (248, 252, 211), (252, 212, 211), (219, 253, 249), (253, 254, 249), (249, 254, 250), (254, 255, 250), (250, 255, 251), (255, 256, 251), (251, 256, 252), (256, 257, 252), (252, 257, 212), (257, 213, 212), (220, 258, 253), (258, 259, 253), (253, 259, 254), (259, 260, 254), (254, 260, 255), (260, 261, 255), (255, 261, 256), (261, 262, 256), (256, 262, 257), (262, 263, 257), (257, 263, 213), (263, 214, 213), (221, 179, 258), (179, 178, 258), (258, 178, 259), (178, 177, 259), (259, 177, 260), (177, 176, 260), (260, 176, 261), (176, 175, 261), (261, 175, 262), (175, 174, 262), (262, 174, 263), (174, 173, 263), (263, 173, 214), (173, 8, 214), (208, 201, 11), (209, 264, 208), (210, 265, 209), (211, 267, 210), (212, 270, 211), (213, 274, 212), (214, 279, 213), (208, 264, 201), (264, 202, 201), (209, 265, 264), (265, 266, 264), (264, 266, 202), (266, 203, 202), (210, 267, 265), (267, 268, 265), (265, 268, 266), (268, 269, 266), (266, 269, 203), (269, 204, 203), (211, 270, 267), (270, 271, 267), (267, 271, 268), (271, 272, 268), (268, 272, 269), (272, 273, 269), (269, 273, 204), (273, 205, 204), (212, 274, 270), (274, 275, 270), (270, 275, 271), (275, 276, 271), (271, 276, 272), (276, 277, 272), (272, 277, 273), (277, 278, 273), (273, 278, 205), (278, 206, 205), (213, 279, 274), (279, 280, 274), (274, 280, 275), (280, 281, 275), (275, 281, 276), (281, 282, 276), (276, 282, 277), (282, 283, 277), (277, 283, 278), (283, 284, 278), (278, 284, 206), (284, 207, 206), (214, 172, 279), (172, 171, 279), (279, 171, 280), (171, 170, 280), (280, 170, 281), (170, 169, 281), (281, 169, 282), (169, 168, 282), (282, 168, 283), (168, 167, 283), (283, 167, 284), (167, 166, 284), (284, 166, 207), (166, 7, 207), (201, 187, 11), (202, 285, 201), (203, 286, 202), (204, 288, 203), (205, 291, 204), (206, 295, 205), (207, 300, 206), (201, 285, 187), (285, 188, 187), (202, 286, 285), (286, 287, 285), (285, 287, 188), (287, 189, 188), (203, 288, 286), (288, 289, 286), (286, 289, 287), (289, 290, 287), (287, 290, 189), (290, 190, 189), (204, 291, 288), (291, 292, 288), (288, 292, 289), (292, 293, 289), (289, 293, 290), (293, 294, 290), (290, 294, 190), (294, 191, 190), (205, 295, 291), (295, 296, 291), (291, 296, 292), (296, 297, 292), (292, 297, 293), (297, 298, 293), (293, 298, 294), (298, 299, 294), (294, 299, 191), (299, 192, 191), (206, 300, 295), (300, 301, 295), (295, 301, 296), (301, 302, 296), (296, 302, 297), (302, 303, 297), (297, 303, 298), (303, 304, 298), (298, 304, 299), (304, 305, 299), (299, 305, 192), (305, 193, 192), (207, 165, 300), (165, 164, 300), (300, 164, 301), (164, 163, 301), (301, 163, 302), (163, 162, 302), (302, 162, 303), (162, 161, 303), (303, 161, 304), (161, 160, 304), (304, 160, 305), (160, 159, 305), (305, 159, 193), (159, 6, 193), (187, 200, 11), (188, 306, 187), (189, 810, 188), (190, 814, 189), (191, 312, 190), (192, 316, 191), (193, 321, 192), (187, 306, 200), (306, 199, 200), (188, 810, 306), (810, 811, 306), (306, 811, 199), (811, 198, 199), (189, 814, 810), (826, 825, 877, 878), (821, 837, 864, 866), (833, 832, 882, 870), (811, 815, 198), (815, 197, 198), (190, 312, 814), (312, 812, 814), (818, 817, 872, 865), (825, 835, 862, 877), (835, 818, 865, 862), (813, 315, 815), (815, 315, 197), (315, 196, 197), (191, 316, 312), (316, 317, 312), (312, 317, 812), (317, 318, 812), (812, 318, 813), (318, 319, 813), (813, 319, 315), (319, 320, 315), (315, 320, 196), (320, 195, 196), (192, 321, 316), (321, 322, 316), (316, 322, 317), (322, 323, 317), (317, 323, 318), (323, 324, 318), (318, 324, 319), (324, 325, 319), (319, 325, 320), (325, 326, 320), (320, 326, 195), (326, 194, 195), (193, 158, 321), (158, 157, 321), (321, 157, 322), (157, 156, 322), (322, 156, 323), (156, 155, 323), (323, 155, 324), (155, 154, 324), (324, 154, 325), (154, 153, 325), (325, 153, 326), (153, 152, 326), (326, 152, 194), (152, 10, 194), (95, 186, 10), (94, 327, 95), (93, 328, 94), (92, 330, 93), (91, 333, 92), (90, 337, 91), (89, 342, 90), (95, 327, 186), (327, 185, 186), (94, 328, 327), (328, 329, 327), (327, 329, 185), (329, 184, 185), (93, 330, 328), (330, 331, 328), (328, 331, 329), (331, 332, 329), (329, 332, 184), (332, 183, 184), (92, 333, 330), (333, 334, 330), (330, 334, 331), (334, 335, 331), (331, 335, 332), (335, 336, 332), (332, 336, 183), (336, 182, 183), (91, 337, 333), (337, 338, 333), (333, 338, 334), (338, 339, 334), (334, 339, 335), (339, 340, 335), (335, 340, 336), (340, 341, 336), (336, 341, 182), (341, 181, 182), (90, 342, 337), (342, 343, 337), (337, 343, 338), (343, 344, 338), (338, 344, 339), (344, 345, 339), (339, 345, 340), (345, 346, 340), (340, 346, 341), (346, 347, 341), (341, 347, 181), (347, 180, 181), (89, 144, 342), (144, 143, 342), (342, 143, 343), (143, 142, 343), (343, 142, 344), (142, 141, 344), (344, 141, 345), (141, 140, 345), (345, 140, 346), (140, 139, 346), (346, 139, 347), (139, 138, 347), (347, 138, 180), (138, 9, 180), (151, 179, 9), (150, 348, 151), (149, 349, 150), (148, 351, 149), (147, 354, 148), (146, 358, 147), (145, 363, 146), (151, 348, 179), (348, 178, 179), (150, 349, 348), (349, 350, 348), (348, 350, 178), (350, 177, 178), (149, 351, 349), (351, 352, 349), (349, 352, 350), (352, 353, 350), (350, 353, 177), (353, 176, 177), (148, 354, 351), (354, 355, 351), (351, 355, 352), (355, 356, 352), (352, 356, 353), (356, 357, 353), (353, 357, 176), (357, 175, 176), (147, 358, 354), (358, 359, 354), (354, 359, 355), (359, 360, 355), (355, 360, 356), (360, 361, 356), (356, 361, 357), (361, 362, 357), (357, 362, 175), (362, 174, 175), (146, 363, 358), (363, 364, 358), (358, 364, 359), (364, 365, 359), (359, 365, 360), (365, 366, 360), (360, 366, 361), (366, 367, 361), (361, 367, 362), (367, 368, 362), (362, 368, 174), (368, 173, 174), (145, 130, 363), (130, 129, 363), (363, 129, 364), (129, 128, 364), (364, 128, 365), (128, 127, 365), (365, 127, 366), (127, 126, 366), (366, 126, 367), (126, 125, 367), (367, 125, 368), (125, 124, 368), (368, 124, 173), (124, 8, 173), (137, 172, 8), (136, 369, 137), (135, 370, 136), (134, 372, 135), (133, 375, 134), (132, 379, 133), (131, 384, 132), (137, 369, 172), (369, 171, 172), (136, 370, 369), (370, 371, 369), (369, 371, 171), (371, 170, 171), (135, 372, 370), (372, 373, 370), (370, 373, 371), (373, 374, 371), (371, 374, 170), (374, 169, 170), (134, 375, 372), (375, 376, 372), (372, 376, 373), (376, 377, 373), (373, 377, 374), (377, 378, 374), (374, 378, 169), (378, 168, 169), (133, 379, 375), (379, 380, 375), (375, 380, 376), (380, 381, 376), (376, 381, 377), (381, 382, 377), (377, 382, 378), (382, 383, 378), (378, 383, 168), (383, 167, 168), (132, 384, 379), (384, 385, 379), (379, 385, 380), (385, 386, 380), (380, 386, 381), (386, 387, 381), (381, 387, 382), (387, 388, 382), (382, 388, 383), (388, 389, 383), (383, 389, 167), (389, 166, 167), (131, 116, 384), (116, 115, 384), (384, 115, 385), (115, 114, 385), (385, 114, 386), (114, 113, 386), (386, 113, 387), (113, 112, 387), (387, 112, 388), (112, 111, 388), (388, 111, 389), (111, 110, 389), (389, 110, 166), (110, 7, 166), (123, 165, 7), (122, 390, 123), (121, 391, 122), (120, 393, 121), (119, 396, 120), (118, 400, 119), (117, 405, 118), (123, 390, 165), (390, 164, 165), (122, 391, 390), (391, 392, 390), (390, 392, 164), (392, 163, 164), (121, 393, 391), (393, 394, 391), (391, 394, 392), (394, 395, 392), (392, 395, 163), (395, 162, 163), (120, 396, 393), (396, 397, 393), (393, 397, 394), (397, 398, 394), (394, 398, 395), (398, 399, 395), (395, 399, 162), (399, 161, 162), (119, 400, 396), (400, 401, 396), (396, 401, 397), (401, 402, 397), (397, 402, 398), (402, 403, 398), (398, 403, 399), (403, 404, 399), (399, 404, 161), (404, 160, 161), (118, 405, 400), (405, 406, 400), (400, 406, 401), (406, 407, 401), (401, 407, 402), (407, 408, 402), (402, 408, 403), (408, 409, 403), (403, 409, 404), (409, 410, 404), (404, 410, 160), (410, 159, 160), (117, 102, 405), (102, 101, 405), (405, 101, 406), (101, 100, 406), (406, 100, 407), (100, 99, 407), (407, 99, 408), (99, 98, 408), (408, 98, 409), (98, 97, 409), (409, 97, 410), (97, 96, 410), (410, 96, 159), (96, 6, 159), (109, 158, 6), (108, 411, 109), (107, 641, 108), (106, 645, 107), (105, 416, 106), (104, 420, 105), (103, 425, 104), (109, 411, 158), (411, 157, 158), (108, 641, 411), (641, 642, 411), (411, 642, 157), (642, 156, 157), (107, 645, 641), (674, 650, 703, 693), (657, 656, 707, 708), (652, 668, 694, 696), (642, 646, 156), (646, 155, 156), (106, 416, 645), (416, 643, 645), (664, 663, 712, 700), (649, 648, 702, 695), (656, 666, 692, 707), (713, 714, 646), (646, 714, 155), (714, 154, 155), (105, 420, 416), (420, 421, 416), (416, 421, 643), (421, 717, 643), (643, 717, 713), (726, 727, 770, 779), (734, 744, 763, 784), (719, 748, 764, 774), (714, 718, 154), (718, 153, 154), (104, 425, 420), (425, 426, 420), (420, 426, 421), (426, 427, 421), (421, 427, 717), (427, 715, 717), (725, 726, 779, 778), (732, 733, 772, 783), (740, 736, 773, 767), (716, 430, 718), (718, 430, 153), (430, 152, 153), (103, 88, 425), (88, 87, 425), (425, 87, 426), (87, 86, 426), (426, 86, 427), (86, 85, 427), (427, 85, 715), (85, 84, 715), (715, 84, 716), (84, 83, 716), (716, 83, 430), (83, 82, 430), (430, 82, 152), (82, 10, 152), (138, 151, 9), (139, 431, 138), (140, 432, 139), (141, 434, 140), (142, 437, 141), (143, 441, 142), (144, 446, 143), (138, 431, 151), (431, 150, 151), (139, 432, 431), (432, 433, 431), (431, 433, 150), (433, 149, 150), (140, 434, 432), (434, 435, 432), (432, 435, 433), (435, 436, 433), (433, 436, 149), (436, 148, 149), (141, 437, 434), (437, 438, 434), (434, 438, 435), (438, 439, 435), (435, 439, 436), (439, 440, 436), (436, 440, 148), (440, 147, 148), (142, 441, 437), (441, 442, 437), (437, 442, 438), (442, 443, 438), (438, 443, 439), (443, 444, 439), (439, 444, 440), (444, 445, 440), (440, 445, 147), (445, 146, 147), (143, 446, 441), (446, 447, 441), (441, 447, 442), (447, 448, 442), (442, 448, 443), (448, 449, 443), (443, 449, 444), (449, 450, 444), (444, 450, 445), (450, 451, 445), (445, 451, 146), (451, 145, 146), (144, 81, 446), (81, 80, 446), (446, 80, 447), (80, 79, 447), (447, 79, 448), (79, 78, 448), (448, 78, 449), (78, 77, 449), (449, 77, 450), (77, 76, 450), (450, 76, 451), (76, 75, 451), (451, 75, 145), (75, 4, 145), (124, 137, 8), (125, 452, 124), (126, 453, 125), (127, 455, 126), (128, 458, 127), (129, 462, 128), (130, 467, 129), (124, 452, 137), (452, 136, 137), (125, 453, 452), (453, 454, 452), (452, 454, 136), (454, 135, 136), (126, 455, 453), (455, 456, 453), (453, 456, 454), (456, 457, 454), (454, 457, 135), (457, 134, 135), (127, 458, 455), (458, 459, 455), (455, 459, 456), (459, 460, 456), (456, 460, 457), (460, 461, 457), (457, 461, 134), (461, 133, 134), (128, 462, 458), (462, 463, 458), (458, 463, 459), (463, 464, 459), (459, 464, 460), (464, 465, 460), (460, 465, 461), (465, 466, 461), (461, 466, 133), (466, 132, 133), (129, 467, 462), (467, 468, 462), (462, 468, 463), (468, 469, 463), (463, 469, 464), (469, 470, 464), (464, 470, 465), (470, 471, 465), (465, 471, 466), (471, 472, 466), (466, 472, 132), (472, 131, 132), (130, 74, 467), (74, 73, 467), (467, 73, 468), (73, 72, 468), (468, 72, 469), (72, 71, 469), (469, 71, 470), (71, 70, 470), (470, 70, 471), (70, 69, 471), (471, 69, 472), (69, 68, 472), (472, 68, 131), (68, 3, 131), (110, 123, 7), (111, 473, 110), (112, 474, 111), (113, 476, 112), (114, 479, 113), (115, 483, 114), (116, 488, 115), (110, 473, 123), (473, 122, 123), (111, 474, 473), (474, 475, 473), (473, 475, 122), (475, 121, 122), (112, 476, 474), (476, 477, 474), (474, 477, 475), (477, 478, 475), (475, 478, 121), (478, 120, 121), (113, 479, 476), (479, 480, 476), (476, 480, 477), (480, 481, 477), (477, 481, 478), (481, 482, 478), (478, 482, 120), (482, 119, 120), (114, 483, 479), (483, 484, 479), (479, 484, 480), (484, 485, 480), (480, 485, 481), (485, 486, 481), (481, 486, 482), (486, 487, 482), (482, 487, 119), (487, 118, 119), (115, 488, 483), (488, 489, 483), (483, 489, 484), (489, 490, 484), (484, 490, 485), (490, 491, 485), (485, 491, 486), (491, 492, 486), (486, 492, 487), (492, 493, 487), (487, 493, 118), (493, 117, 118), (116, 60, 488), (60, 59, 488), (488, 59, 489), (59, 58, 489), (489, 58, 490), (58, 57, 490), (490, 57, 491), (57, 56, 491), (491, 56, 492), (56, 55, 492), (492, 55, 493), (55, 54, 493), (493, 54, 117), (54, 2, 117), (96, 109, 6), (97, 494, 96), (98, 495, 97), (99, 497, 98), (100, 500, 99), (101, 504, 100), (102, 509, 101), (96, 494, 109), (494, 108, 109), (97, 495, 494), (495, 496, 494), (494, 496, 108), (496, 107, 108), (98, 497, 495), (497, 498, 495), (495, 498, 496), (498, 499, 496), (496, 499, 107), (499, 106, 107), (99, 500, 497), (500, 501, 497), (497, 501, 498), (501, 502, 498), (498, 502, 499), (502, 503, 499), (499, 503, 106), (503, 105, 106), (100, 504, 500), (504, 505, 500), (500, 505, 501), (505, 506, 501), (501, 506, 502), (506, 507, 502), (502, 507, 503), (507, 508, 503), (503, 508, 105), (508, 104, 105), (101, 509, 504), (509, 510, 504), (504, 510, 505), (510, 511, 505), (505, 511, 506), (511, 512, 506), (506, 512, 507), (512, 513, 507), (507, 513, 508), (513, 514, 508), (508, 514, 104), (514, 103, 104), (102, 32, 509), (32, 31, 509), (509, 31, 510), (31, 30, 510), (510, 30, 511), (30, 29, 511), (511, 29, 512), (29, 28, 512), (512, 28, 513), (28, 27, 513), (513, 27, 514), (27, 26, 514), (514, 26, 103), (26, 1, 103), (82, 95, 10), (83, 515, 82), (84, 516, 83), (85, 518, 84), (86, 521, 85), (87, 525, 86), (88, 530, 87), (82, 515, 95), (515, 94, 95), (83, 516, 515), (516, 517, 515), (515, 517, 94), (517, 93, 94), (84, 518, 516), (518, 519, 516), (516, 519, 517), (519, 520, 517), (517, 520, 93), (520, 92, 93), (85, 521, 518), (521, 522, 518), (518, 522, 519), (522, 523, 519), (519, 523, 520), (523, 524, 520), (520, 524, 92), (524, 91, 92), (86, 525, 521), (525, 526, 521), (521, 526, 522), (526, 527, 522), (522, 527, 523), (527, 528, 523), (523, 528, 524), (528, 529, 524), (524, 529, 91), (529, 90, 91), (87, 530, 525), (530, 531, 525), (525, 531, 526), (531, 532, 526), (526, 532, 527), (532, 533, 527), (527, 533, 528), (533, 534, 528), (528, 534, 529), (534, 535, 529), (529, 535, 90), (535, 89, 90), (88, 39, 530), (39, 38, 530), (530, 38, 531), (38, 37, 531), (531, 37, 532), (37, 36, 532), (532, 36, 533), (36, 35, 533), (533, 35, 534), (35, 34, 534), (534, 34, 535), (34, 33, 535), (535, 33, 89), (33, 5, 89), (46, 81, 5), (45, 536, 46), (44, 537, 45), (43, 539, 44), (42, 542, 43), (41, 546, 42), (40, 551, 41), (46, 536, 81), (536, 80, 81), (45, 537, 536), (537, 538, 536), (536, 538, 80), (538, 79, 80), (44, 539, 537), (539, 540, 537), (537, 540, 538), (540, 541, 538), (538, 541, 79), (541, 78, 79), (43, 542, 539), (542, 543, 539), (539, 543, 540), (543, 544, 540), (540, 544, 541), (544, 545, 541), (541, 545, 78), (545, 77, 78), (42, 546, 542), (546, 547, 542), (542, 547, 543), (547, 548, 543), (543, 548, 544), (548, 549, 544), (544, 549, 545), (549, 550, 545), (545, 550, 77), (550, 76, 77), (41, 551, 546), (551, 552, 546), (546, 552, 547), (552, 553, 547), (547, 553, 548), (553, 554, 548), (548, 554, 549), (554, 555, 549), (549, 555, 550), (555, 556, 550), (550, 556, 76), (556, 75, 76), (40, 67, 551), (67, 66, 551), (551, 66, 552), (66, 65, 552), (552, 65, 553), (65, 64, 553), (553, 64, 554), (64, 63, 554), (554, 63, 555), (63, 62, 555), (555, 62, 556), (62, 61, 556), (556, 61, 75), (61, 4, 75), (61, 74, 4), (62, 557, 61), (63, 558, 62), (64, 560, 63), (65, 563, 64), (66, 567, 65), (67, 572, 66), (61, 557, 74), (557, 73, 74), (62, 558, 557), (558, 559, 557), (557, 559, 73), (559, 72, 73), (63, 560, 558), (560, 561, 558), (558, 561, 559), (561, 562, 559), (559, 562, 72), (562, 71, 72), (64, 563, 560), (563, 564, 560), (560, 564, 561), (564, 565, 561), (561, 565, 562), (565, 566, 562), (562, 566, 71), (566, 70, 71), (65, 567, 563), (567, 568, 563), (563, 568, 564), (568, 569, 564), (564, 569, 565), (569, 570, 565), (565, 570, 566), (570, 571, 566), (566, 571, 70), (571, 69, 70), (66, 572, 567), (572, 573, 567), (567, 573, 568), (573, 574, 568), (568, 574, 569), (574, 575, 569), (569, 575, 570), (575, 576, 570), (570, 576, 571), (576, 577, 571), (571, 577, 69), (577, 68, 69), (67, 53, 572), (53, 52, 572), (572, 52, 573), (52, 51, 573), (573, 51, 574), (51, 50, 574), (574, 50, 575), (50, 49, 575), (575, 49, 576), (49, 48, 576), (576, 48, 577), (48, 47, 577), (577, 47, 68), (47, 3, 68), (47, 60, 3), (48, 578, 47), (49, 579, 48), (50, 581, 49), (51, 584, 50), (52, 588, 51), (53, 593, 52), (47, 578, 60), (578, 59, 60), (48, 579, 578), (579, 580, 578), (578, 580, 59), (580, 58, 59), (49, 581, 579), (581, 582, 579), (579, 582, 580), (582, 583, 580), (580, 583, 58), (583, 57, 58), (50, 584, 581), (584, 585, 581), (581, 585, 582), (585, 586, 582), (582, 586, 583), (586, 587, 583), (583, 587, 57), (587, 56, 57), (51, 588, 584), (588, 589, 584), (584, 589, 585), (589, 590, 585), (585, 590, 586), (590, 591, 586), (586, 591, 587), (591, 592, 587), (587, 592, 56), (592, 55, 56), (52, 593, 588), (593, 594, 588), (588, 594, 589), (594, 595, 589), (589, 595, 590), (595, 596, 590), (590, 596, 591), (596, 597, 591), (591, 597, 592), (597, 598, 592), (592, 598, 55), (598, 54, 55), (53, 18, 593), (18, 17, 593), (593, 17, 594), (17, 16, 594), (594, 16, 595), (16, 15, 595), (595, 15, 596), (15, 14, 596), (596, 14, 597), (14, 13, 597), (597, 13, 598), (13, 12, 598), (598, 12, 54), (12, 2, 54), (33, 46, 5), (34, 599, 33), (35, 600, 34), (36, 602, 35), (37, 605, 36), (38, 609, 37), (39, 614, 38), (33, 599, 46), (599, 45, 46), (34, 600, 599), (600, 601, 599), (599, 601, 45), (601, 44, 45), (35, 602, 600), (602, 603, 600), (600, 603, 601), (603, 604, 601), (601, 604, 44), (604, 43, 44), (36, 605, 602), (605, 606, 602), (602, 606, 603), (606, 607, 603), (603, 607, 604), (607, 608, 604), (604, 608, 43), (608, 42, 43), (37, 609, 605), (609, 610, 605), (605, 610, 606), (610, 611, 606), (606, 611, 607), (611, 612, 607), (607, 612, 608), (612, 613, 608), (608, 613, 42), (613, 41, 42), (38, 614, 609), (614, 615, 609), (609, 615, 610), (615, 616, 610), (610, 616, 611), (616, 617, 611), (611, 617, 612), (617, 618, 612), (612, 618, 613), (618, 619, 613), (613, 619, 41), (619, 40, 41), (39, 25, 614), (25, 24, 614), (614, 24, 615), (24, 23, 615), (615, 23, 616), (23, 22, 616), (616, 22, 617), (22, 21, 617), (617, 21, 618), (21, 20, 618), (618, 20, 619), (20, 19, 619), (619, 19, 40), (19, 0, 40), (12, 32, 2), (13, 620, 12), (14, 621, 13), (15, 623, 14), (16, 626, 15), (17, 630, 16), (18, 635, 17), (12, 620, 32), (620, 31, 32), (13, 621, 620), (621, 622, 620), (620, 622, 31), (622, 30, 31), (14, 623, 621), (623, 624, 621), (621, 624, 622), (624, 625, 622), (622, 625, 30), (625, 29, 30), (15, 626, 623), (626, 627, 623), (623, 627, 624), (627, 628, 624), (624, 628, 625), (628, 629, 625), (625, 629, 29), (629, 28, 29), (16, 630, 626), (630, 631, 626), (626, 631, 627), (631, 632, 627), (627, 632, 628), (632, 633, 628), (628, 633, 629), (633, 634, 629), (629, 634, 28), (634, 27, 28), (17, 635, 630), (635, 636, 630), (630, 636, 631), (636, 637, 631), (631, 637, 632), (637, 638, 632), (632, 638, 633), (638, 639, 633), (633, 639, 634), (639, 640, 634), (634, 640, 27), (640, 26, 27), (18, 19, 635), (19, 20, 635), (635, 20, 636), (20, 21, 636), (636, 21, 637), (21, 22, 637), (637, 22, 638), (22, 23, 638), (638, 23, 639), (23, 24, 639), (639, 24, 640), (24, 25, 640), (640, 25, 26), (25, 1, 26), (412, 677, 678, 665, 413, 642, 641), (418, 667, 680, 679, 417, 643, 713), (414, 669, 682, 681, 412, 641, 645), (413, 683, 684, 671, 415, 646, 642), (417, 673, 686, 685, 414, 645, 643), (415, 687, 688, 675, 418, 713, 646), (649, 666, 413, 665), (668, 652, 667, 418), (670, 655, 669, 414), (658, 672, 415, 671), (674, 661, 673, 417), (664, 668, 418, 675), (676, 647, 677, 412), (647, 648, 678, 677), (648, 649, 665, 678), (650, 674, 417, 679), (651, 650, 679, 680), (652, 651, 680, 667), (653, 676, 412, 681), (654, 653, 681, 682), (655, 654, 682, 669), (666, 656, 683, 413), (656, 657, 684, 683), (657, 658, 671, 684), (659, 670, 414, 685), (660, 659, 685, 686), (661, 660, 686, 673), (672, 662, 687, 415), (662, 663, 688, 687), (663, 664, 675, 688), (691, 705, 802, 788), (709, 710, 807, 806), (699, 693, 790, 796), (704, 696, 793, 801), (689, 709, 806, 423), (690, 698, 795, 787), (655, 670, 689, 697), (658, 657, 708, 698), (650, 651, 704, 703), (672, 658, 698, 690), (670, 659, 709, 689), (651, 652, 696, 704), (661, 674, 693, 699), (659, 660, 710, 709), (676, 653, 705, 691), (668, 664, 700, 694), (660, 661, 699, 710), (653, 654, 706, 705), (647, 676, 691, 701), (662, 672, 690, 711), (654, 655, 697, 706), (648, 647, 701, 702), (663, 662, 711, 712), (666, 649, 695, 692), (644, 749, 750, 737, 419, 714, 713), (429, 739, 752, 751, 428, 715, 716), (422, 741, 754, 753, 644, 713, 717), (419, 755, 756, 743, 424, 718, 714), (428, 745, 758, 757, 422, 717, 715), (424, 759, 760, 747, 429, 716, 718), (721, 738, 419, 737), (740, 724, 739, 429), (742, 727, 741, 422), (730, 744, 424, 743), (746, 733, 745, 428), (736, 740, 429, 747), (748, 719, 749, 644), (719, 720, 750, 749), (720, 721, 737, 750), (722, 746, 428, 751), (723, 722, 751, 752), (724, 723, 752, 739), (725, 748, 644, 753), (726, 725, 753, 754), (727, 726, 754, 741), (738, 728, 755, 419), (728, 729, 756, 755), (729, 730, 743, 756), (731, 742, 422, 757), (732, 731, 757, 758), (733, 732, 758, 745), (744, 734, 759, 424), (734, 735, 760, 759), (735, 736, 747, 760), (761, 762, 764, 778, 779, 770), (764, 762, 765, 768, 775, 774), (762, 763, 771, 781, 780, 765), (761, 782, 783, 772, 766, 762), (766, 776, 777, 769, 767, 762), (762, 767, 773, 785, 784, 763), (720, 719, 774, 775), (735, 734, 784, 785), (738, 721, 768, 765), (728, 738, 765, 780), (721, 720, 775, 768), (736, 735, 785, 773), (724, 740, 767, 769), (729, 728, 780, 781), (746, 722, 776, 766), (727, 742, 761, 770), (730, 729, 781, 771), (722, 723, 777, 776), (744, 730, 771, 763), (742, 731, 782, 761), (723, 724, 769, 777), (733, 746, 766, 772), (731, 732, 783, 782), (748, 725, 778, 764), (423, 786, 788, 802, 803, 794), (788, 786, 789, 792, 799, 798), (786, 787, 795, 805, 804, 789), (423, 806, 807, 796, 790, 786), (790, 800, 801, 793, 791, 786), (786, 791, 797, 809, 808, 787), (694, 700, 797, 791), (710, 699, 796, 807), (705, 706, 803, 802), (701, 691, 788, 798), (711, 690, 787, 808), (706, 697, 794, 803), (702, 701, 798, 799), (712, 711, 808, 809), (692, 695, 792, 789), (707, 692, 789, 804), (695, 702, 799, 792), (700, 712, 809, 797), (696, 694, 791, 793), (708, 707, 804, 805), (693, 703, 800, 790), (697, 689, 423, 794), (698, 708, 805, 795), (703, 704, 801, 800), (307, 846, 847, 834, 308, 811, 810), (314, 836, 849, 848, 313, 812, 813), (309, 838, 851, 850, 307, 810, 814), (308, 852, 853, 840, 311, 815, 811), (313, 842, 855, 854, 309, 814, 812), (311, 856, 857, 844, 314, 813, 815), (818, 835, 308, 834), (837, 821, 836, 314), (839, 824, 838, 309), (827, 841, 311, 840), (843, 830, 842, 313), (833, 837, 314, 844), (845, 816, 846, 307), (816, 817, 847, 846), (817, 818, 834, 847), (819, 843, 313, 848), (820, 819, 848, 849), (821, 820, 849, 836), (822, 845, 307, 850), (823, 822, 850, 851), (824, 823, 851, 838), (835, 825, 852, 308), (825, 826, 853, 852), (826, 827, 840, 853), (828, 839, 309, 854), (829, 828, 854, 855), (830, 829, 855, 842), (841, 831, 856, 311), (831, 832, 857, 856), (832, 833, 844, 857), (872, 871, 895, 896), (876, 867, 891, 900), (881, 860, 884, 905), (871, 861, 885, 895), (875, 876, 900, 899), (880, 869, 893, 904), (843, 819, 873, 863), (824, 839, 858, 867), (827, 826, 878, 868), (819, 820, 874, 873), (841, 827, 868, 860), (839, 828, 879, 858), (820, 821, 866, 874), (830, 843, 863, 869), (828, 829, 880, 879), (845, 822, 875, 861), (837, 833, 870, 864), (829, 830, 869, 880), (822, 823, 876, 875), (816, 845, 861, 871), (831, 841, 860, 881), (823, 824, 867, 876), (817, 816, 871, 872), (832, 831, 881, 882), (310, 903, 926, 859), (884, 892, 915, 907), (897, 898, 921, 920), (892, 902, 925, 915), (891, 310, 859, 914), (887, 897, 920, 910), (882, 881, 905, 906), (862, 865, 889, 886), (877, 862, 886, 901), (865, 872, 896, 889), (870, 882, 906, 894), (866, 864, 888, 890), (878, 877, 901, 902), (863, 873, 897, 887), (867, 858, 310, 891), (868, 878, 902, 892), (873, 874, 898, 897), (860, 868, 892, 884), (858, 879, 903, 310), (874, 866, 890, 898), (869, 863, 887, 893), (879, 880, 904, 903), (861, 875, 899, 885), (864, 870, 894, 888), (929, 928, 952, 953), (919, 918, 942, 943), (923, 914, 938, 947), (928, 907, 931, 952), (918, 908, 932, 942), (922, 923, 947, 946), (898, 890, 913, 921), (893, 887, 910, 916), (903, 904, 927, 926), (885, 899, 922, 908), (888, 894, 917, 911), (904, 893, 916, 927), (899, 900, 923, 922), (895, 885, 908, 918), (905, 884, 907, 928), (900, 891, 914, 923), (896, 895, 918, 919), (906, 905, 928, 929), (886, 889, 912, 909), (901, 886, 909, 924), (889, 896, 919, 912), (894, 906, 929, 917), (890, 888, 911, 913), (902, 901, 924, 925), (883, 930, 932, 946, 947, 938), (932, 930, 933, 936, 943, 942), (930, 931, 939, 949, 948, 933), (883, 950, 951, 940, 934, 930), (934, 944, 945, 937, 935, 930), (930, 935, 941, 953, 952, 931), (909, 912, 936, 933), (924, 909, 933, 948), (912, 919, 943, 936), (917, 929, 953, 941), (913, 911, 935, 937), (925, 924, 948, 949), (910, 920, 944, 934), (914, 859, 883, 938), (915, 925, 949, 939), (920, 921, 945, 944), (907, 915, 939, 931), (859, 926, 950, 883), (921, 913, 937, 945), (916, 910, 934, 940), (926, 927, 951, 950), (908, 922, 946, 932), (911, 917, 941, 935), (927, 916, 940, 951)])
me_icosphere.polygons.foreach_set('use_smooth', [True] * 1538)
me_icosphere.materials.append(mat_bowlingball)
me_icosphere.use_remesh_preserve_volume = False
me_icosphere.use_remesh_preserve_attributes = False
me_icosphere.use_mirror_vertex_groups = False
me_icosphere.update()

# ---- objects
ob_bowlingball = bpy.data.objects.new('BowlingBall', me_icosphere)
ob_lamp = bpy.data.objects.new('Lamp', light_lamp)
ob_camera = bpy.data.objects.new('Camera', cam_camera)

# ---- transforms, parenting, visibility, modifiers, constraints
ob_bowlingball.location = (2.254, -1.073, 1.093)
ob_bowlingball.scale = (1.079, 1.079, 1.079)
ob_bowlingball.lineart.crease_threshold = 0.0
ob_lamp.location = (3.945, -0.6557, 4.643)
ob_lamp.rotation_euler = (0.6503, 0.05522, 1.866)
ob_lamp.scale = (0.415, 0.415, 0.415)
ob_lamp.lock_rotations_4d = False
ob_lamp.empty_display_type = 'ARROWS'
ob_lamp.color = (0.0, 0.0, 0.0, 0.0)
ob_lamp.lineart.crease_threshold = 0.0
ob_camera.location = (5.358, -3.774, 4.411)
ob_camera.rotation_euler = (1.109, 0.0, 0.8149)
ob_camera.scale = (0.415, 0.415, 0.415)
ob_camera.lock_rotations_4d = False
ob_camera.empty_display_type = 'ARROWS'
ob_camera.color = (0.0, 0.0, 0.0, 0.0)
ob_camera.display_type = 'WIRE'
ob_camera.lineart.crease_threshold = 0.0

# ---- collection membership
col_collection_1.objects.link(ob_bowlingball)
col_collection_1.objects.link(ob_lamp)
col_collection_1.objects.link(ob_camera)

# ---- scene / render settings (as saved in the file)
scene.camera = ob_camera
scene.frame_start = 1; scene.frame_end = 250; scene.frame_set(1)
scene.render.engine = 'BLENDER_EEVEE_NEXT'
scene.render.resolution_percentage = 50
scene.render.dither_intensity = 0.0
scene.cycles.use_denoising = False
scene.cycles.samples = 128
scene.cycles.sampling_pattern = 'TABULATED_SOBOL'
scene.cycles.light_sampling_threshold = 0.0
scene.cycles.use_adaptive_sampling = False
scene.cycles.use_light_tree = False
scene.cycles.blur_glossy = 0.0
scene.cycles.sample_clamp_indirect = 0.0
scene.view_settings.view_transform = 'Standard'
bpy.context.view_layer.update()
